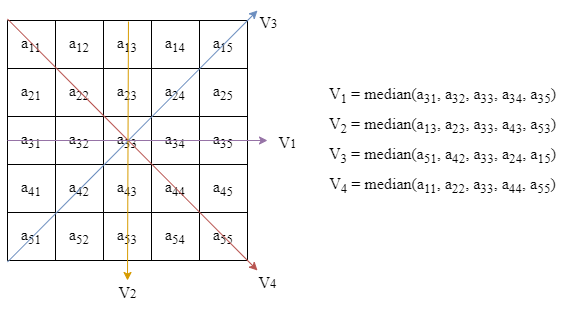

The diagram above was exported from draw.io. Its source (the exported page's mxGraphModel, read from the mxfile embedded in the PNG):
<mxGraphModel dx="942" dy="574" grid="1" gridSize="10" guides="1" tooltips="1" connect="1" arrows="1" fold="1" page="1" pageScale="1" pageWidth="827" pageHeight="1169" math="0" shadow="0">
  <root>
    <mxCell id="0" />
    <mxCell id="1" parent="0" />
    <mxCell id="c8_QfAVPGfeQplwMzbFv-2" value="" style="shape=table;startSize=0;container=1;collapsible=0;childLayout=tableLayout;fontSize=16;fontFamily=Times New Roman;" parent="1" vertex="1">
      <mxGeometry x="40" y="135" width="240" height="240" as="geometry" />
    </mxCell>
    <mxCell id="c8_QfAVPGfeQplwMzbFv-3" value="" style="shape=tableRow;horizontal=0;startSize=0;swimlaneHead=0;swimlaneBody=0;top=0;left=0;bottom=0;right=0;collapsible=0;dropTarget=0;fillColor=none;points=[[0,0.5],[1,0.5]];portConstraint=eastwest;fontSize=16;fontFamily=Times New Roman;" parent="c8_QfAVPGfeQplwMzbFv-2" vertex="1">
      <mxGeometry width="240" height="48" as="geometry" />
    </mxCell>
    <mxCell id="c8_QfAVPGfeQplwMzbFv-4" value="a&lt;sub&gt;11&lt;/sub&gt;" style="shape=partialRectangle;html=1;whiteSpace=wrap;connectable=0;overflow=hidden;fillColor=none;top=0;left=0;bottom=0;right=0;pointerEvents=1;fontSize=16;fontFamily=Times New Roman;" parent="c8_QfAVPGfeQplwMzbFv-3" vertex="1">
      <mxGeometry width="48" height="48" as="geometry">
        <mxRectangle width="48" height="48" as="alternateBounds" />
      </mxGeometry>
    </mxCell>
    <mxCell id="c8_QfAVPGfeQplwMzbFv-5" value="a&lt;sub&gt;12&lt;/sub&gt;" style="shape=partialRectangle;html=1;whiteSpace=wrap;connectable=0;overflow=hidden;fillColor=none;top=0;left=0;bottom=0;right=0;pointerEvents=1;fontSize=16;fontFamily=Times New Roman;" parent="c8_QfAVPGfeQplwMzbFv-3" vertex="1">
      <mxGeometry x="48" width="48" height="48" as="geometry">
        <mxRectangle width="48" height="48" as="alternateBounds" />
      </mxGeometry>
    </mxCell>
    <mxCell id="c8_QfAVPGfeQplwMzbFv-6" value="a&lt;sub&gt;13&lt;/sub&gt;" style="shape=partialRectangle;html=1;whiteSpace=wrap;connectable=0;overflow=hidden;fillColor=none;top=0;left=0;bottom=0;right=0;pointerEvents=1;fontSize=16;fontFamily=Times New Roman;" parent="c8_QfAVPGfeQplwMzbFv-3" vertex="1">
      <mxGeometry x="96" width="48" height="48" as="geometry">
        <mxRectangle width="48" height="48" as="alternateBounds" />
      </mxGeometry>
    </mxCell>
    <mxCell id="c8_QfAVPGfeQplwMzbFv-15" value="a&lt;sub&gt;14&lt;/sub&gt;" style="shape=partialRectangle;html=1;whiteSpace=wrap;connectable=0;overflow=hidden;fillColor=none;top=0;left=0;bottom=0;right=0;pointerEvents=1;fontSize=16;fontFamily=Times New Roman;" parent="c8_QfAVPGfeQplwMzbFv-3" vertex="1">
      <mxGeometry x="144" width="48" height="48" as="geometry">
        <mxRectangle width="48" height="48" as="alternateBounds" />
      </mxGeometry>
    </mxCell>
    <mxCell id="c8_QfAVPGfeQplwMzbFv-18" value="a&lt;sub&gt;15&lt;/sub&gt;" style="shape=partialRectangle;html=1;whiteSpace=wrap;connectable=0;overflow=hidden;fillColor=none;top=0;left=0;bottom=0;right=0;pointerEvents=1;fontSize=16;fontFamily=Times New Roman;" parent="c8_QfAVPGfeQplwMzbFv-3" vertex="1">
      <mxGeometry x="192" width="48" height="48" as="geometry">
        <mxRectangle width="48" height="48" as="alternateBounds" />
      </mxGeometry>
    </mxCell>
    <mxCell id="c8_QfAVPGfeQplwMzbFv-7" value="" style="shape=tableRow;horizontal=0;startSize=0;swimlaneHead=0;swimlaneBody=0;top=0;left=0;bottom=0;right=0;collapsible=0;dropTarget=0;fillColor=none;points=[[0,0.5],[1,0.5]];portConstraint=eastwest;fontSize=16;fontFamily=Times New Roman;" parent="c8_QfAVPGfeQplwMzbFv-2" vertex="1">
      <mxGeometry y="48" width="240" height="48" as="geometry" />
    </mxCell>
    <mxCell id="c8_QfAVPGfeQplwMzbFv-8" value="a&lt;sub&gt;21&lt;/sub&gt;" style="shape=partialRectangle;html=1;whiteSpace=wrap;connectable=0;overflow=hidden;fillColor=none;top=0;left=0;bottom=0;right=0;pointerEvents=1;fontSize=16;fontFamily=Times New Roman;" parent="c8_QfAVPGfeQplwMzbFv-7" vertex="1">
      <mxGeometry width="48" height="48" as="geometry">
        <mxRectangle width="48" height="48" as="alternateBounds" />
      </mxGeometry>
    </mxCell>
    <mxCell id="c8_QfAVPGfeQplwMzbFv-9" value="a&lt;sub&gt;22&lt;/sub&gt;" style="shape=partialRectangle;html=1;whiteSpace=wrap;connectable=0;overflow=hidden;fillColor=none;top=0;left=0;bottom=0;right=0;pointerEvents=1;fontSize=16;fontFamily=Times New Roman;" parent="c8_QfAVPGfeQplwMzbFv-7" vertex="1">
      <mxGeometry x="48" width="48" height="48" as="geometry">
        <mxRectangle width="48" height="48" as="alternateBounds" />
      </mxGeometry>
    </mxCell>
    <mxCell id="c8_QfAVPGfeQplwMzbFv-10" value="a&lt;sub&gt;23&lt;/sub&gt;" style="shape=partialRectangle;html=1;whiteSpace=wrap;connectable=0;overflow=hidden;fillColor=none;top=0;left=0;bottom=0;right=0;pointerEvents=1;fontSize=16;fontFamily=Times New Roman;" parent="c8_QfAVPGfeQplwMzbFv-7" vertex="1">
      <mxGeometry x="96" width="48" height="48" as="geometry">
        <mxRectangle width="48" height="48" as="alternateBounds" />
      </mxGeometry>
    </mxCell>
    <mxCell id="c8_QfAVPGfeQplwMzbFv-16" value="a&lt;sub&gt;24&lt;/sub&gt;" style="shape=partialRectangle;html=1;whiteSpace=wrap;connectable=0;overflow=hidden;fillColor=none;top=0;left=0;bottom=0;right=0;pointerEvents=1;fontSize=16;fontFamily=Times New Roman;" parent="c8_QfAVPGfeQplwMzbFv-7" vertex="1">
      <mxGeometry x="144" width="48" height="48" as="geometry">
        <mxRectangle width="48" height="48" as="alternateBounds" />
      </mxGeometry>
    </mxCell>
    <mxCell id="c8_QfAVPGfeQplwMzbFv-19" value="a&lt;sub&gt;25&lt;/sub&gt;" style="shape=partialRectangle;html=1;whiteSpace=wrap;connectable=0;overflow=hidden;fillColor=none;top=0;left=0;bottom=0;right=0;pointerEvents=1;fontSize=16;fontFamily=Times New Roman;" parent="c8_QfAVPGfeQplwMzbFv-7" vertex="1">
      <mxGeometry x="192" width="48" height="48" as="geometry">
        <mxRectangle width="48" height="48" as="alternateBounds" />
      </mxGeometry>
    </mxCell>
    <mxCell id="c8_QfAVPGfeQplwMzbFv-11" value="" style="shape=tableRow;horizontal=0;startSize=0;swimlaneHead=0;swimlaneBody=0;top=0;left=0;bottom=0;right=0;collapsible=0;dropTarget=0;fillColor=none;points=[[0,0.5],[1,0.5]];portConstraint=eastwest;fontSize=16;fontFamily=Times New Roman;" parent="c8_QfAVPGfeQplwMzbFv-2" vertex="1">
      <mxGeometry y="96" width="240" height="48" as="geometry" />
    </mxCell>
    <mxCell id="c8_QfAVPGfeQplwMzbFv-12" value="a&lt;sub&gt;31&lt;/sub&gt;" style="shape=partialRectangle;html=1;whiteSpace=wrap;connectable=0;overflow=hidden;fillColor=none;top=0;left=0;bottom=0;right=0;pointerEvents=1;fontSize=16;fontFamily=Times New Roman;" parent="c8_QfAVPGfeQplwMzbFv-11" vertex="1">
      <mxGeometry width="48" height="48" as="geometry">
        <mxRectangle width="48" height="48" as="alternateBounds" />
      </mxGeometry>
    </mxCell>
    <mxCell id="c8_QfAVPGfeQplwMzbFv-13" value="a&lt;sub&gt;32&lt;/sub&gt;" style="shape=partialRectangle;html=1;whiteSpace=wrap;connectable=0;overflow=hidden;fillColor=none;top=0;left=0;bottom=0;right=0;pointerEvents=1;fontSize=16;fontFamily=Times New Roman;" parent="c8_QfAVPGfeQplwMzbFv-11" vertex="1">
      <mxGeometry x="48" width="48" height="48" as="geometry">
        <mxRectangle width="48" height="48" as="alternateBounds" />
      </mxGeometry>
    </mxCell>
    <mxCell id="c8_QfAVPGfeQplwMzbFv-14" value="a&lt;sub&gt;33&lt;/sub&gt;" style="shape=partialRectangle;html=1;whiteSpace=wrap;connectable=0;overflow=hidden;fillColor=none;top=0;left=0;bottom=0;right=0;pointerEvents=1;fontSize=16;fontFamily=Times New Roman;" parent="c8_QfAVPGfeQplwMzbFv-11" vertex="1">
      <mxGeometry x="96" width="48" height="48" as="geometry">
        <mxRectangle width="48" height="48" as="alternateBounds" />
      </mxGeometry>
    </mxCell>
    <mxCell id="c8_QfAVPGfeQplwMzbFv-17" value="a&lt;sub&gt;34&lt;/sub&gt;" style="shape=partialRectangle;html=1;whiteSpace=wrap;connectable=0;overflow=hidden;fillColor=none;top=0;left=0;bottom=0;right=0;pointerEvents=1;fontSize=16;fontFamily=Times New Roman;" parent="c8_QfAVPGfeQplwMzbFv-11" vertex="1">
      <mxGeometry x="144" width="48" height="48" as="geometry">
        <mxRectangle width="48" height="48" as="alternateBounds" />
      </mxGeometry>
    </mxCell>
    <mxCell id="c8_QfAVPGfeQplwMzbFv-20" value="a&lt;sub&gt;35&lt;/sub&gt;" style="shape=partialRectangle;html=1;whiteSpace=wrap;connectable=0;overflow=hidden;fillColor=none;top=0;left=0;bottom=0;right=0;pointerEvents=1;fontSize=16;fontFamily=Times New Roman;" parent="c8_QfAVPGfeQplwMzbFv-11" vertex="1">
      <mxGeometry x="192" width="48" height="48" as="geometry">
        <mxRectangle width="48" height="48" as="alternateBounds" />
      </mxGeometry>
    </mxCell>
    <mxCell id="c8_QfAVPGfeQplwMzbFv-27" style="shape=tableRow;horizontal=0;startSize=0;swimlaneHead=0;swimlaneBody=0;top=0;left=0;bottom=0;right=0;collapsible=0;dropTarget=0;fillColor=none;points=[[0,0.5],[1,0.5]];portConstraint=eastwest;fontSize=16;fontFamily=Times New Roman;" parent="c8_QfAVPGfeQplwMzbFv-2" vertex="1">
      <mxGeometry y="144" width="240" height="48" as="geometry" />
    </mxCell>
    <mxCell id="c8_QfAVPGfeQplwMzbFv-28" value="a&lt;sub&gt;41&lt;/sub&gt;" style="shape=partialRectangle;html=1;whiteSpace=wrap;connectable=0;overflow=hidden;fillColor=none;top=0;left=0;bottom=0;right=0;pointerEvents=1;fontSize=16;fontFamily=Times New Roman;" parent="c8_QfAVPGfeQplwMzbFv-27" vertex="1">
      <mxGeometry width="48" height="48" as="geometry">
        <mxRectangle width="48" height="48" as="alternateBounds" />
      </mxGeometry>
    </mxCell>
    <mxCell id="c8_QfAVPGfeQplwMzbFv-29" value="a&lt;sub&gt;42&lt;/sub&gt;" style="shape=partialRectangle;html=1;whiteSpace=wrap;connectable=0;overflow=hidden;fillColor=none;top=0;left=0;bottom=0;right=0;pointerEvents=1;fontSize=16;fontFamily=Times New Roman;" parent="c8_QfAVPGfeQplwMzbFv-27" vertex="1">
      <mxGeometry x="48" width="48" height="48" as="geometry">
        <mxRectangle width="48" height="48" as="alternateBounds" />
      </mxGeometry>
    </mxCell>
    <mxCell id="c8_QfAVPGfeQplwMzbFv-30" value="a&lt;sub&gt;43&lt;/sub&gt;" style="shape=partialRectangle;html=1;whiteSpace=wrap;connectable=0;overflow=hidden;fillColor=none;top=0;left=0;bottom=0;right=0;pointerEvents=1;fontSize=16;fontFamily=Times New Roman;" parent="c8_QfAVPGfeQplwMzbFv-27" vertex="1">
      <mxGeometry x="96" width="48" height="48" as="geometry">
        <mxRectangle width="48" height="48" as="alternateBounds" />
      </mxGeometry>
    </mxCell>
    <mxCell id="c8_QfAVPGfeQplwMzbFv-31" value="a&lt;sub&gt;44&lt;/sub&gt;" style="shape=partialRectangle;html=1;whiteSpace=wrap;connectable=0;overflow=hidden;fillColor=none;top=0;left=0;bottom=0;right=0;pointerEvents=1;fontSize=16;fontFamily=Times New Roman;" parent="c8_QfAVPGfeQplwMzbFv-27" vertex="1">
      <mxGeometry x="144" width="48" height="48" as="geometry">
        <mxRectangle width="48" height="48" as="alternateBounds" />
      </mxGeometry>
    </mxCell>
    <mxCell id="c8_QfAVPGfeQplwMzbFv-32" value="a&lt;sub&gt;45&lt;/sub&gt;" style="shape=partialRectangle;html=1;whiteSpace=wrap;connectable=0;overflow=hidden;fillColor=none;top=0;left=0;bottom=0;right=0;pointerEvents=1;fontSize=16;fontFamily=Times New Roman;" parent="c8_QfAVPGfeQplwMzbFv-27" vertex="1">
      <mxGeometry x="192" width="48" height="48" as="geometry">
        <mxRectangle width="48" height="48" as="alternateBounds" />
      </mxGeometry>
    </mxCell>
    <mxCell id="c8_QfAVPGfeQplwMzbFv-21" style="shape=tableRow;horizontal=0;startSize=0;swimlaneHead=0;swimlaneBody=0;top=0;left=0;bottom=0;right=0;collapsible=0;dropTarget=0;fillColor=none;points=[[0,0.5],[1,0.5]];portConstraint=eastwest;fontSize=16;fontFamily=Times New Roman;" parent="c8_QfAVPGfeQplwMzbFv-2" vertex="1">
      <mxGeometry y="192" width="240" height="48" as="geometry" />
    </mxCell>
    <mxCell id="c8_QfAVPGfeQplwMzbFv-22" value="a&lt;sub&gt;51&lt;/sub&gt;" style="shape=partialRectangle;html=1;whiteSpace=wrap;connectable=0;overflow=hidden;fillColor=none;top=0;left=0;bottom=0;right=0;pointerEvents=1;fontSize=16;fontFamily=Times New Roman;" parent="c8_QfAVPGfeQplwMzbFv-21" vertex="1">
      <mxGeometry width="48" height="48" as="geometry">
        <mxRectangle width="48" height="48" as="alternateBounds" />
      </mxGeometry>
    </mxCell>
    <mxCell id="c8_QfAVPGfeQplwMzbFv-23" value="a&lt;sub&gt;52&lt;/sub&gt;" style="shape=partialRectangle;html=1;whiteSpace=wrap;connectable=0;overflow=hidden;fillColor=none;top=0;left=0;bottom=0;right=0;pointerEvents=1;fontSize=16;fontFamily=Times New Roman;" parent="c8_QfAVPGfeQplwMzbFv-21" vertex="1">
      <mxGeometry x="48" width="48" height="48" as="geometry">
        <mxRectangle width="48" height="48" as="alternateBounds" />
      </mxGeometry>
    </mxCell>
    <mxCell id="c8_QfAVPGfeQplwMzbFv-24" value="a&lt;sub&gt;53&lt;/sub&gt;" style="shape=partialRectangle;html=1;whiteSpace=wrap;connectable=0;overflow=hidden;fillColor=none;top=0;left=0;bottom=0;right=0;pointerEvents=1;fontSize=16;fontFamily=Times New Roman;" parent="c8_QfAVPGfeQplwMzbFv-21" vertex="1">
      <mxGeometry x="96" width="48" height="48" as="geometry">
        <mxRectangle width="48" height="48" as="alternateBounds" />
      </mxGeometry>
    </mxCell>
    <mxCell id="c8_QfAVPGfeQplwMzbFv-25" value="a&lt;sub&gt;54&lt;/sub&gt;" style="shape=partialRectangle;html=1;whiteSpace=wrap;connectable=0;overflow=hidden;fillColor=none;top=0;left=0;bottom=0;right=0;pointerEvents=1;fontSize=16;fontFamily=Times New Roman;" parent="c8_QfAVPGfeQplwMzbFv-21" vertex="1">
      <mxGeometry x="144" width="48" height="48" as="geometry">
        <mxRectangle width="48" height="48" as="alternateBounds" />
      </mxGeometry>
    </mxCell>
    <mxCell id="c8_QfAVPGfeQplwMzbFv-26" value="a&lt;sub&gt;55&lt;/sub&gt;" style="shape=partialRectangle;html=1;whiteSpace=wrap;connectable=0;overflow=hidden;fillColor=none;top=0;left=0;bottom=0;right=0;pointerEvents=1;fontSize=16;fontFamily=Times New Roman;" parent="c8_QfAVPGfeQplwMzbFv-21" vertex="1">
      <mxGeometry x="192" width="48" height="48" as="geometry">
        <mxRectangle width="48" height="48" as="alternateBounds" />
      </mxGeometry>
    </mxCell>
    <mxCell id="c8_QfAVPGfeQplwMzbFv-36" value="" style="endArrow=classic;html=1;rounded=0;fontSize=16;exitX=0;exitY=-0.031;exitDx=0;exitDy=0;exitPerimeter=0;fillColor=#f8cecc;strokeColor=#b85450;strokeWidth=1;fontFamily=Times New Roman;" parent="1" source="c8_QfAVPGfeQplwMzbFv-3" edge="1">
      <mxGeometry width="50" height="50" relative="1" as="geometry">
        <mxPoint x="110" y="245" as="sourcePoint" />
        <mxPoint x="290" y="385" as="targetPoint" />
      </mxGeometry>
    </mxCell>
    <mxCell id="c8_QfAVPGfeQplwMzbFv-37" value="" style="endArrow=classic;html=1;rounded=0;fontSize=16;exitX=0;exitY=1.031;exitDx=0;exitDy=0;exitPerimeter=0;fillColor=#dae8fc;strokeColor=#6c8ebf;strokeWidth=1;fontFamily=Times New Roman;" parent="1" source="c8_QfAVPGfeQplwMzbFv-21" edge="1">
      <mxGeometry width="50" height="50" relative="1" as="geometry">
        <mxPoint x="110" y="245" as="sourcePoint" />
        <mxPoint x="290" y="125" as="targetPoint" />
      </mxGeometry>
    </mxCell>
    <mxCell id="c8_QfAVPGfeQplwMzbFv-38" value="" style="endArrow=classic;html=1;rounded=0;fontSize=16;exitX=0.504;exitY=0.021;exitDx=0;exitDy=0;exitPerimeter=0;fillColor=#ffe6cc;strokeColor=#d79b00;strokeWidth=1;fontFamily=Times New Roman;" parent="1" source="c8_QfAVPGfeQplwMzbFv-3" edge="1">
      <mxGeometry width="50" height="50" relative="1" as="geometry">
        <mxPoint x="110" y="245" as="sourcePoint" />
        <mxPoint x="160" y="395" as="targetPoint" />
      </mxGeometry>
    </mxCell>
    <mxCell id="c8_QfAVPGfeQplwMzbFv-39" value="" style="endArrow=classic;html=1;rounded=0;fontSize=16;exitX=0;exitY=0.5;exitDx=0;exitDy=0;fillColor=#e1d5e7;strokeColor=#9673a6;strokeWidth=1;fontFamily=Times New Roman;" parent="1" source="c8_QfAVPGfeQplwMzbFv-11" edge="1">
      <mxGeometry width="50" height="50" relative="1" as="geometry">
        <mxPoint x="110" y="245" as="sourcePoint" />
        <mxPoint x="300" y="255" as="targetPoint" />
      </mxGeometry>
    </mxCell>
    <mxCell id="c8_QfAVPGfeQplwMzbFv-40" value="&lt;sub style=&quot;font-size: 16px;&quot;&gt;V&lt;/sub&gt;&lt;span style=&quot;font-size: 16px;&quot;&gt;&lt;sub&gt;3&lt;/sub&gt;&lt;/span&gt;" style="text;html=1;align=center;verticalAlign=middle;resizable=0;points=[];autosize=1;strokeColor=none;fillColor=none;fontSize=16;fontFamily=Times New Roman;" parent="1" vertex="1">
      <mxGeometry x="281" y="115" width="40" height="40" as="geometry" />
    </mxCell>
    <mxCell id="c8_QfAVPGfeQplwMzbFv-41" value="&lt;sub style=&quot;font-size: 16px;&quot;&gt;V&lt;/sub&gt;&lt;span style=&quot;font-size: 16px;&quot;&gt;&lt;sub&gt;1&lt;/sub&gt;&lt;/span&gt;" style="text;html=1;align=center;verticalAlign=middle;resizable=0;points=[];autosize=1;strokeColor=none;fillColor=none;fontSize=16;fontFamily=Times New Roman;" parent="1" vertex="1">
      <mxGeometry x="300" y="235" width="40" height="40" as="geometry" />
    </mxCell>
    <mxCell id="c8_QfAVPGfeQplwMzbFv-42" value="&lt;sub style=&quot;font-size: 16px;&quot;&gt;V&lt;/sub&gt;&lt;span style=&quot;font-size: 16px;&quot;&gt;&lt;sub&gt;4&lt;/sub&gt;&lt;/span&gt;" style="text;html=1;align=center;verticalAlign=middle;resizable=0;points=[];autosize=1;strokeColor=none;fillColor=none;fontSize=16;fontFamily=Times New Roman;" parent="1" vertex="1">
      <mxGeometry x="280" y="375" width="40" height="40" as="geometry" />
    </mxCell>
    <mxCell id="c8_QfAVPGfeQplwMzbFv-43" value="&lt;sub style=&quot;font-size: 16px;&quot;&gt;V&lt;/sub&gt;&lt;span style=&quot;font-size: 16px;&quot;&gt;&lt;sub&gt;2&lt;/sub&gt;&lt;/span&gt;" style="text;html=1;align=center;verticalAlign=middle;resizable=0;points=[];autosize=1;strokeColor=none;fillColor=none;fontSize=16;fontFamily=Times New Roman;" parent="1" vertex="1">
      <mxGeometry x="140" y="385" width="40" height="40" as="geometry" />
    </mxCell>
    <mxCell id="sXLT3yxrJZIyAJYQXHB4-1" value="V&lt;sub&gt;1&lt;/sub&gt; = median(a&lt;sub&gt;31&lt;/sub&gt;, a&lt;sub&gt;32&lt;/sub&gt;, a&lt;sub&gt;33&lt;/sub&gt;, a&lt;sub&gt;34&lt;/sub&gt;, a&lt;sub&gt;35&lt;/sub&gt;)" style="text;html=1;align=center;verticalAlign=middle;resizable=0;points=[];autosize=1;strokeColor=none;fillColor=none;fontSize=16;fontFamily=Times New Roman;" parent="1" vertex="1">
      <mxGeometry x="350" y="190" width="250" height="40" as="geometry" />
    </mxCell>
    <mxCell id="sXLT3yxrJZIyAJYQXHB4-2" value="&lt;font style=&quot;font-size: 16px;&quot;&gt;V&lt;sub style=&quot;&quot;&gt;2&lt;/sub&gt; = median(a&lt;sub&gt;13&lt;/sub&gt;, a&lt;sub&gt;23&lt;/sub&gt;, a&lt;sub&gt;33&lt;/sub&gt;, a&lt;sub&gt;43&lt;/sub&gt;, a&lt;sub&gt;53&lt;/sub&gt;)&lt;/font&gt;" style="text;html=1;align=center;verticalAlign=middle;resizable=0;points=[];autosize=1;strokeColor=none;fillColor=none;fontSize=16;fontFamily=Times New Roman;" parent="1" vertex="1">
      <mxGeometry x="350" y="220" width="250" height="40" as="geometry" />
    </mxCell>
    <mxCell id="sXLT3yxrJZIyAJYQXHB4-3" value="&lt;span style=&quot;font-size: 16px;&quot;&gt;V&lt;sub&gt;3&lt;/sub&gt;&amp;nbsp;&lt;/span&gt;= median(a&lt;sub&gt;51&lt;/sub&gt;, a&lt;sub&gt;42&lt;/sub&gt;, a&lt;sub&gt;33&lt;/sub&gt;, a&lt;sub&gt;24&lt;/sub&gt;, a&lt;sub&gt;15&lt;/sub&gt;)" style="text;html=1;align=center;verticalAlign=middle;resizable=0;points=[];autosize=1;strokeColor=none;fillColor=none;fontSize=16;fontFamily=Times New Roman;" parent="1" vertex="1">
      <mxGeometry x="350" y="250" width="250" height="40" as="geometry" />
    </mxCell>
    <mxCell id="sXLT3yxrJZIyAJYQXHB4-4" value="&lt;span style=&quot;font-size: 16px;&quot;&gt;V&lt;sub&gt;4&lt;/sub&gt;&amp;nbsp;&lt;/span&gt;= median(a&lt;sub&gt;11&lt;/sub&gt;, a&lt;sub&gt;22&lt;/sub&gt;, a&lt;sub&gt;33&lt;/sub&gt;, a&lt;sub&gt;44&lt;/sub&gt;, a&lt;sub&gt;55&lt;/sub&gt;)" style="text;html=1;align=center;verticalAlign=middle;resizable=0;points=[];autosize=1;strokeColor=none;fillColor=none;fontSize=16;fontFamily=Times New Roman;" parent="1" vertex="1">
      <mxGeometry x="350" y="280" width="250" height="40" as="geometry" />
    </mxCell>
  </root>
</mxGraphModel>